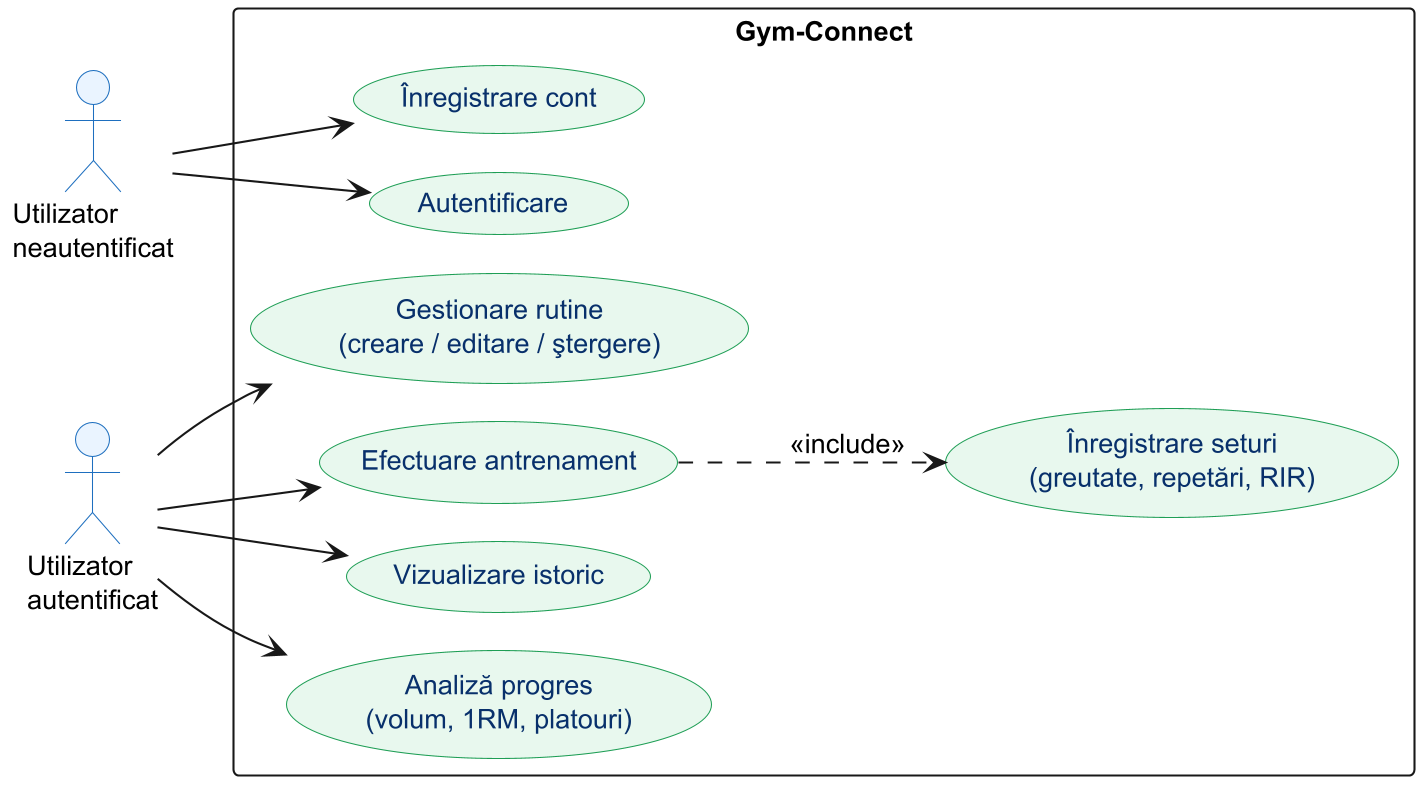

The diagram above was rendered by PlantUML. Its source (embedded in the PNG):
@startuml usecase
skinparamlocked dpi 200
!pragma layout smetana
skinparam backgroundColor white
skinparam defaultFontName Helvetica
skinparam defaultFontSize 13
skinparam shadowing false

skinparam actor {
  BackgroundColor #EAF4FF
  BorderColor #1E6FBF
}
skinparam usecase {
  BackgroundColor #E8F8EE
  BorderColor #1E9E55
  FontColor #08306B
}

left to right direction

actor "Utilizator\nneautentificat" as guest
actor "Utilizator\nautentificat" as user

rectangle "Gym-Connect" {
  usecase "Înregistrare cont" as UC1
  usecase "Autentificare" as UC2
  usecase "Gestionare rutine\n(creare / editare / ştergere)" as UC3
  usecase "Efectuare antrenament" as UC4
  usecase "Înregistrare seturi\n(greutate, repetări, RIR)" as UC5
  usecase "Vizualizare istoric" as UC6
  usecase "Analiză progres\n(volum, 1RM, platouri)" as UC7
}

guest --> UC1
guest --> UC2

user --> UC3
user --> UC4
user --> UC6
user --> UC7

UC4 ..> UC5 : <<include>>

@enduml